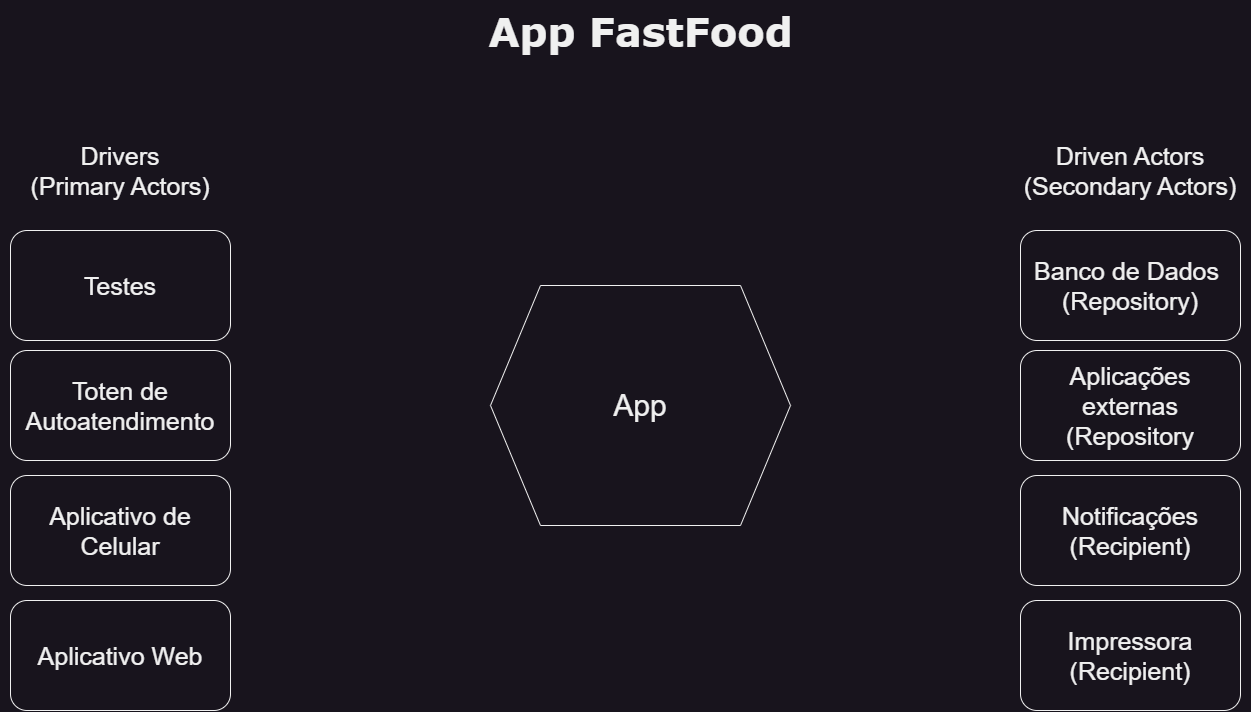

The diagram above was exported from draw.io. Its source (the exported page's mxGraphModel, read from the mxfile embedded in the PNG):
<mxGraphModel dx="2049" dy="1091" grid="1" gridSize="10" guides="1" tooltips="1" connect="1" arrows="1" fold="1" page="1" pageScale="1" pageWidth="1600" pageHeight="900" math="0" shadow="0">
  <root>
    <mxCell id="0" />
    <mxCell id="1" parent="0" />
    <mxCell id="WjlNPik7vdC4BoZAZyO6-10" value="App FastFood" style="text;html=1;align=center;verticalAlign=middle;resizable=0;points=[];autosize=1;strokeColor=none;fillColor=none;fontSize=40;fontStyle=1;fontFamily=Verdana;" vertex="1" parent="1">
      <mxGeometry x="635" y="30" width="330" height="60" as="geometry" />
    </mxCell>
    <mxCell id="WjlNPik7vdC4BoZAZyO6-11" value="App" style="shape=hexagon;perimeter=hexagonPerimeter2;whiteSpace=wrap;html=1;fixedSize=1;fontSize=30;size=50;" vertex="1" parent="1">
      <mxGeometry x="650" y="315" width="300" height="240" as="geometry" />
    </mxCell>
    <mxCell id="WjlNPik7vdC4BoZAZyO6-12" value="Drivers&lt;br&gt;(Primary Actors)" style="text;html=1;strokeColor=none;fillColor=none;align=center;verticalAlign=middle;whiteSpace=wrap;rounded=0;fontSize=25;" vertex="1" parent="1">
      <mxGeometry x="160" y="160" width="240" height="80" as="geometry" />
    </mxCell>
    <mxCell id="WjlNPik7vdC4BoZAZyO6-14" value="Driven Actors&lt;br&gt;(Secondary Actors)" style="text;html=1;strokeColor=none;fillColor=none;align=center;verticalAlign=middle;whiteSpace=wrap;rounded=0;fontSize=25;" vertex="1" parent="1">
      <mxGeometry x="1170" y="160" width="240" height="80" as="geometry" />
    </mxCell>
    <mxCell id="WjlNPik7vdC4BoZAZyO6-25" value="Testes" style="rounded=1;whiteSpace=wrap;html=1;fontSize=25;" vertex="1" parent="1">
      <mxGeometry x="170" y="260" width="220" height="110" as="geometry" />
    </mxCell>
    <mxCell id="WjlNPik7vdC4BoZAZyO6-26" value="Toten de Autoatendimento" style="rounded=1;whiteSpace=wrap;html=1;fontSize=25;" vertex="1" parent="1">
      <mxGeometry x="170" y="380" width="220" height="110" as="geometry" />
    </mxCell>
    <mxCell id="WjlNPik7vdC4BoZAZyO6-27" value="Aplicativo de Celular" style="rounded=1;whiteSpace=wrap;html=1;fontSize=25;" vertex="1" parent="1">
      <mxGeometry x="170" y="505" width="220" height="110" as="geometry" />
    </mxCell>
    <mxCell id="WjlNPik7vdC4BoZAZyO6-28" value="Aplicativo Web" style="rounded=1;whiteSpace=wrap;html=1;fontSize=25;" vertex="1" parent="1">
      <mxGeometry x="170" y="630" width="220" height="110" as="geometry" />
    </mxCell>
    <mxCell id="WjlNPik7vdC4BoZAZyO6-29" value="Banco de Dados&amp;nbsp;&lt;br&gt;(Repository)" style="rounded=1;whiteSpace=wrap;html=1;fontSize=25;" vertex="1" parent="1">
      <mxGeometry x="1180" y="260" width="220" height="110" as="geometry" />
    </mxCell>
    <mxCell id="WjlNPik7vdC4BoZAZyO6-30" value="Aplicações externas (Repository" style="rounded=1;whiteSpace=wrap;html=1;fontSize=25;" vertex="1" parent="1">
      <mxGeometry x="1180" y="380" width="220" height="110" as="geometry" />
    </mxCell>
    <mxCell id="WjlNPik7vdC4BoZAZyO6-31" value="Notificações (Recipient)" style="rounded=1;whiteSpace=wrap;html=1;fontSize=25;" vertex="1" parent="1">
      <mxGeometry x="1180" y="505" width="220" height="110" as="geometry" />
    </mxCell>
    <mxCell id="WjlNPik7vdC4BoZAZyO6-32" value="Impressora (Recipient)" style="rounded=1;whiteSpace=wrap;html=1;fontSize=25;" vertex="1" parent="1">
      <mxGeometry x="1180" y="630" width="220" height="110" as="geometry" />
    </mxCell>
  </root>
</mxGraphModel>